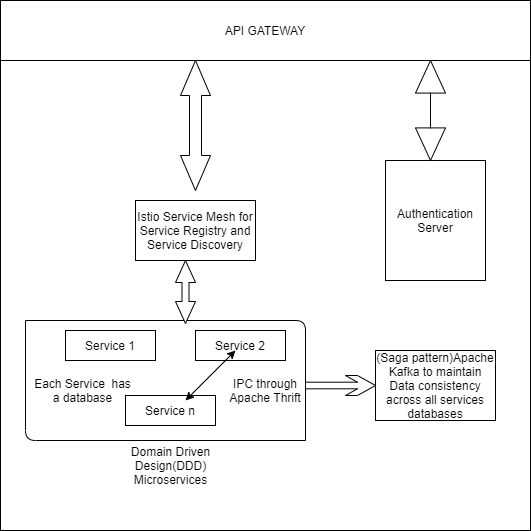

The diagram above was exported from draw.io. Its source (the exported page's mxGraphModel, read from the mxfile embedded in the PNG):
<mxGraphModel dx="1038" dy="531" grid="1" gridSize="10" guides="1" tooltips="1" connect="1" arrows="1" fold="1" page="1" pageScale="1" pageWidth="827" pageHeight="1169" math="0" shadow="0">
  <root>
    <mxCell id="0" />
    <mxCell id="1" parent="0" />
    <mxCell id="wiqTbjJxnYsubcN74Sy1-2" value="" style="ellipse;whiteSpace=wrap;html=1;aspect=fixed;direction=north;" parent="1" vertex="1">
      <mxGeometry x="190" y="410" as="geometry" />
    </mxCell>
    <mxCell id="B33t9KflntNiNlZeGmOE-2" value="" style="whiteSpace=wrap;html=1;aspect=fixed;sketch=0;" vertex="1" parent="1">
      <mxGeometry x="265" width="530" height="530" as="geometry" />
    </mxCell>
    <mxCell id="B33t9KflntNiNlZeGmOE-3" value="Service 1" style="rounded=0;whiteSpace=wrap;html=1;" vertex="1" parent="1">
      <mxGeometry x="330" y="330" width="90" height="30" as="geometry" />
    </mxCell>
    <mxCell id="B33t9KflntNiNlZeGmOE-4" value="Service 2" style="rounded=0;whiteSpace=wrap;html=1;" vertex="1" parent="1">
      <mxGeometry x="460" y="330" width="90" height="30" as="geometry" />
    </mxCell>
    <mxCell id="B33t9KflntNiNlZeGmOE-9" value="Service n" style="rounded=0;whiteSpace=wrap;html=1;" vertex="1" parent="1">
      <mxGeometry x="390" y="395" width="90" height="30" as="geometry" />
    </mxCell>
    <mxCell id="B33t9KflntNiNlZeGmOE-10" value="" style="endArrow=classic;startArrow=classic;html=1;" edge="1" parent="1">
      <mxGeometry width="50" height="50" relative="1" as="geometry">
        <mxPoint x="450" y="400" as="sourcePoint" />
        <mxPoint x="500" y="350" as="targetPoint" />
      </mxGeometry>
    </mxCell>
    <mxCell id="B33t9KflntNiNlZeGmOE-11" value="IPC through Apache Thrift" style="text;html=1;strokeColor=none;fillColor=none;align=center;verticalAlign=middle;whiteSpace=wrap;rounded=0;sketch=0;" vertex="1" parent="1">
      <mxGeometry x="490" y="360" width="80" height="60" as="geometry" />
    </mxCell>
    <mxCell id="B33t9KflntNiNlZeGmOE-13" value="Istio Service Mesh for Service Registry and Service Discovery" style="rounded=0;whiteSpace=wrap;html=1;sketch=0;" vertex="1" parent="1">
      <mxGeometry x="400" y="200" width="120" height="60" as="geometry" />
    </mxCell>
    <mxCell id="B33t9KflntNiNlZeGmOE-14" value="" style="endArrow=none;html=1;" edge="1" parent="1">
      <mxGeometry width="50" height="50" relative="1" as="geometry">
        <mxPoint x="290" y="320" as="sourcePoint" />
        <mxPoint x="570" y="440" as="targetPoint" />
        <Array as="points">
          <mxPoint x="570" y="320" />
        </Array>
      </mxGeometry>
    </mxCell>
    <mxCell id="B33t9KflntNiNlZeGmOE-16" value="" style="endArrow=none;html=1;" edge="1" parent="1">
      <mxGeometry width="50" height="50" relative="1" as="geometry">
        <mxPoint x="570" y="440" as="sourcePoint" />
        <mxPoint x="290" y="320" as="targetPoint" />
        <Array as="points">
          <mxPoint x="290" y="440" />
        </Array>
      </mxGeometry>
    </mxCell>
    <mxCell id="B33t9KflntNiNlZeGmOE-17" value="" style="html=1;shadow=0;dashed=0;align=center;verticalAlign=middle;shape=mxgraph.arrows2.twoWayArrow;dy=0.65;dx=22;sketch=0;direction=south;" vertex="1" parent="1">
      <mxGeometry x="440" y="260" width="20" height="63" as="geometry" />
    </mxCell>
    <mxCell id="B33t9KflntNiNlZeGmOE-19" value="(Saga pattern)Apache Kafka to maintain Data consistency across all services databases" style="rounded=0;whiteSpace=wrap;html=1;sketch=0;" vertex="1" parent="1">
      <mxGeometry x="640" y="350" width="120" height="70" as="geometry" />
    </mxCell>
    <mxCell id="B33t9KflntNiNlZeGmOE-21" value="" style="html=1;shadow=0;dashed=0;align=center;verticalAlign=middle;shape=mxgraph.arrows2.sharpArrow;dy1=0.67;dx1=18;dx2=18;notch=0;sketch=0;" vertex="1" parent="1">
      <mxGeometry x="570" y="375" width="70" height="20" as="geometry" />
    </mxCell>
    <mxCell id="B33t9KflntNiNlZeGmOE-22" value="API GATEWAY" style="rounded=0;whiteSpace=wrap;html=1;sketch=0;" vertex="1" parent="1">
      <mxGeometry x="265" width="530" height="60" as="geometry" />
    </mxCell>
    <mxCell id="B33t9KflntNiNlZeGmOE-23" value="Authentication Server" style="rounded=0;whiteSpace=wrap;html=1;sketch=0;" vertex="1" parent="1">
      <mxGeometry x="650" y="160" width="100" height="120" as="geometry" />
    </mxCell>
    <mxCell id="B33t9KflntNiNlZeGmOE-24" value="" style="html=1;shadow=0;dashed=0;align=center;verticalAlign=middle;shape=mxgraph.arrows2.twoWayArrow;dy=1;dx=32.6;sketch=0;direction=south;" vertex="1" parent="1">
      <mxGeometry x="680" y="60" width="30" height="100" as="geometry" />
    </mxCell>
    <mxCell id="B33t9KflntNiNlZeGmOE-25" value="" style="html=1;shadow=0;dashed=0;align=center;verticalAlign=middle;shape=mxgraph.arrows2.twoWayArrow;dy=0.6;dx=35;sketch=0;direction=south;" vertex="1" parent="1">
      <mxGeometry x="445" y="60" width="30" height="130" as="geometry" />
    </mxCell>
    <mxCell id="B33t9KflntNiNlZeGmOE-28" value="Each Service&amp;nbsp; has a database" style="text;html=1;strokeColor=none;fillColor=none;align=center;verticalAlign=middle;whiteSpace=wrap;rounded=0;sketch=0;" vertex="1" parent="1">
      <mxGeometry x="295" y="360" width="105" height="60" as="geometry" />
    </mxCell>
    <mxCell id="B33t9KflntNiNlZeGmOE-30" value="Domain Driven Design(DDD) Microservices" style="text;html=1;strokeColor=none;fillColor=none;align=center;verticalAlign=middle;whiteSpace=wrap;rounded=0;sketch=0;" vertex="1" parent="1">
      <mxGeometry x="372.5" y="440" width="125" height="50" as="geometry" />
    </mxCell>
  </root>
</mxGraphModel>